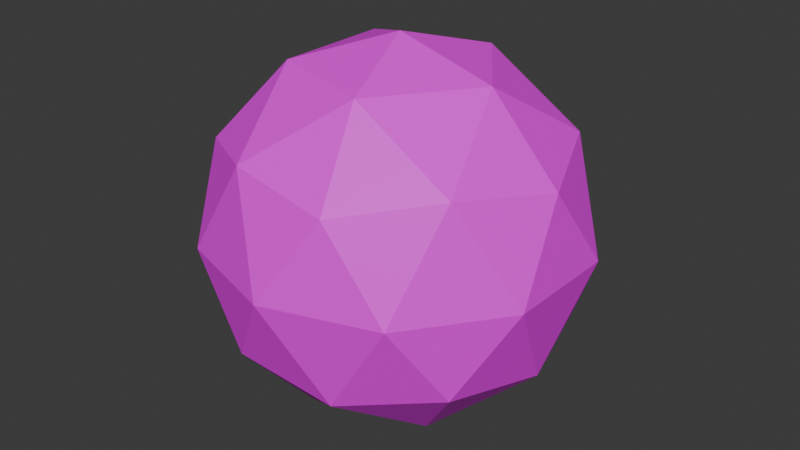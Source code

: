 # Source: Bullet.blend  (saved by Blender 4.2.66; exported with 4.5.12 LTS)
import bpy
from mathutils import Matrix  # noqa: F401  (used for matrix-valued properties, if any)

bpy.ops.wm.read_factory_settings(use_empty=True)
scene = bpy.context.scene
scene.name = 'Scene'

# ---- collections
col_collection = bpy.data.collections.new('Collection'); scene.collection.children.link(col_collection)

# ---- images (referenced by path relative to the original .blend; pixels are not part of the script)
import os
ASSET_DIR = os.environ.get("B2B_ASSET_DIR", "")  # directory of the original .blend (textures are referenced by path, not embedded)
HERE = os.path.dirname(os.path.abspath(__file__))  # packed textures are extracted next to this script under _unpacked/

def load_image(name, relpath, width, height, colorspace="sRGB"):
    """Load a texture the original file referenced (path relative to the .blend, or extracted next to this script)."""
    p = next((c for c in (os.path.join(HERE, relpath), os.path.join(ASSET_DIR, relpath)) if relpath and os.path.exists(c)), "")
    if p:
        img = bpy.data.images.load(p, check_existing=True)
        img.name = name
    else:  # same state as the original file: an image datablock whose file is absent (Cycles renders it pink)
        img = bpy.data.images.new(name, width, height)
        img.source = "FILE"
        img.filepath = "//" + (relpath or name)
    img.colorspace_settings.name = colorspace
    return img
img_texturepalette_png = load_image('TexturePalette.png', 'TexturePalette.png', 1024, 1024, 'sRGB')

# ---- materials (node trees are filled in below, after node groups)
mat_material = bpy.data.materials.new('Material')
mat_material.alpha_threshold = 0.0
mat_material.use_transparent_shadow = False
mat_material.roughness = 0.5
mat_material.line_color = (0.0, 0.0, 0.0, 1.0)

# ---- material node trees
mat_material.use_nodes = True; mat_material.node_tree.nodes.clear()
_N = mat_material.node_tree.nodes; _L = mat_material.node_tree.links
n0 = _N.new('ShaderNodeOutputMaterial'); n0.name = 'Material Output'; n0.location = (300, 300)
n1 = _N.new('ShaderNodeBsdfPrincipled'); n1.name = 'Principled BSDF'; n1.location = (10, 300)
n1.inputs[3].default_value = 1.45
n2 = _N.new('ShaderNodeTexImage'); n2.name = 'Image Texture'; n2.location = (-280, 280)
n2.image = img_texturepalette_png
_L.new(n1.outputs[0], n0.inputs[0])
_L.new(n2.outputs[0], n1.inputs[0])
n0.is_active_output = True

# ---- world
world_world = bpy.data.worlds.new('World'); scene.world = world_world
world_world.use_nodes = True; world_world.node_tree.nodes.clear()
_N = world_world.node_tree.nodes; _L = world_world.node_tree.links
n0 = _N.new('ShaderNodeOutputWorld'); n0.name = 'World Output'; n0.location = (300, 300)
n1 = _N.new('ShaderNodeBackground'); n1.name = 'Background'; n1.location = (10, 300)
n1.inputs[0].default_value = (0.05088, 0.05088, 0.05088, 1.0)
_L.new(n1.outputs[0], n0.inputs[0])
n0.is_active_output = True
world_world.color = (0.05088, 0.05088, 0.05088)
world_world.sun_shadow_jitter_overblur = 0.0

# ---- meshes
me_icosphere = bpy.data.meshes.new('Icosphere')
me_icosphere.from_pydata([(0.0, 0.0, -1.0), (0.7236, -0.5257, -0.4472), (-0.2764, -0.8506, -0.4472), (-0.8944, 0.0, -0.4472), (-0.2764, 0.8506, -0.4472), (0.7236, 0.5257, -0.4472), (0.2764, -0.8506, 0.4472), (-0.7236, -0.5257, 0.4472), (-0.7236, 0.5257, 0.4472), (0.2764, 0.8506, 0.4472), (0.8944, 0.0, 0.4472), (0.0, 0.0, 1.0), (-0.1625, -0.5, -0.8507), (0.4253, -0.309, -0.8507), (0.2629, -0.809, -0.5257), (0.8506, 0.0, -0.5257), (0.4253, 0.309, -0.8507), (-0.5257, 0.0, -0.8507), (-0.6882, -0.5, -0.5257), (-0.1625, 0.5, -0.8507), (-0.6882, 0.5, -0.5257), (0.2629, 0.809, -0.5257), (0.9511, -0.309, 0.0), (0.9511, 0.309, 0.0), (0.0, -1.0, 0.0), (0.5878, -0.809, 0.0), (-0.9511, -0.309, 0.0), (-0.5878, -0.809, 0.0), (-0.5878, 0.809, 0.0), (-0.9511, 0.309, 0.0), (0.5878, 0.809, 0.0), (0.0, 1.0, 0.0), (0.6882, -0.5, 0.5257), (-0.2629, -0.809, 0.5257), (-0.8506, 0.0, 0.5257), (-0.2629, 0.809, 0.5257), (0.6882, 0.5, 0.5257), (0.1625, -0.5, 0.8507), (0.5257, 0.0, 0.8507), (-0.4253, -0.309, 0.8507), (-0.4253, 0.309, 0.8507), (0.1625, 0.5, 0.8507)], [], [(0, 13, 12), (1, 13, 15), (0, 12, 17), (0, 17, 19), (0, 19, 16), (1, 15, 22), (2, 14, 24), (3, 18, 26), (4, 20, 28), (5, 21, 30), (1, 22, 25), (2, 24, 27), (3, 26, 29), (4, 28, 31), (5, 30, 23), (6, 32, 37), (7, 33, 39), (8, 34, 40), (9, 35, 41), (10, 36, 38), (38, 41, 11), (38, 36, 41), (36, 9, 41), (41, 40, 11), (41, 35, 40), (35, 8, 40), (40, 39, 11), (40, 34, 39), (34, 7, 39), (39, 37, 11), (39, 33, 37), (33, 6, 37), (37, 38, 11), (37, 32, 38), (32, 10, 38), (23, 36, 10), (23, 30, 36), (30, 9, 36), (31, 35, 9), (31, 28, 35), (28, 8, 35), (29, 34, 8), (29, 26, 34), (26, 7, 34), (27, 33, 7), (27, 24, 33), (24, 6, 33), (25, 32, 6), (25, 22, 32), (22, 10, 32), (30, 31, 9), (30, 21, 31), (21, 4, 31), (28, 29, 8), (28, 20, 29), (20, 3, 29), (26, 27, 7), (26, 18, 27), (18, 2, 27), (24, 25, 6), (24, 14, 25), (14, 1, 25), (22, 23, 10), (22, 15, 23), (15, 5, 23), (16, 21, 5), (16, 19, 21), (19, 4, 21), (19, 20, 4), (19, 17, 20), (17, 3, 20), (17, 18, 3), (17, 12, 18), (12, 2, 18), (15, 16, 5), (15, 13, 16), (13, 0, 16), (12, 14, 2), (12, 13, 14), (13, 1, 14)])
_uv = me_icosphere.uv_layers.new(name='UVMap')
_uv.uv.foreach_set('vector', [0.6589, 0.5998, 0.6583, 0.5986, 0.6596, 0.5986, 0.6576, 0.5974, 0.6569, 0.5986, 0.6562, 0.5974, 0.6479, 0.5998, 0.6472, 0.5986, 0.6486, 0.5986, 0.6507, 0.5998, 0.65, 0.5986, 0.6514, 0.5986, 0.6534, 0.5998, 0.6527, 0.5986, 0.6541, 0.5986, 0.6576, 0.5974, 0.6562, 0.5974, 0.6569, 0.5962, 0.6603, 0.5974, 0.6589, 0.5974, 0.6596, 0.5962, 0.6493, 0.5974, 0.6479, 0.5974, 0.6486, 0.5962, 0.6521, 0.5974, 0.6507, 0.5974, 0.6514, 0.5962, 0.6548, 0.5974, 0.6534, 0.5974, 0.6541, 0.5962, 0.6576, 0.5974, 0.6569, 0.5962, 0.6583, 0.5962, 0.6603, 0.5974, 0.6596, 0.5962, 0.661, 0.5962, 0.6493, 0.5974, 0.6486, 0.5962, 0.65, 0.5962, 0.6521, 0.5974, 0.6514, 0.5962, 0.6527, 0.5962, 0.6548, 0.5974, 0.6541, 0.5962, 0.6555, 0.5962, 0.6589, 0.595, 0.6576, 0.595, 0.6583, 0.5939, 0.6617, 0.595, 0.6603, 0.595, 0.661, 0.5939, 0.6507, 0.595, 0.6493, 0.595, 0.65, 0.5939, 0.6534, 0.595, 0.6521, 0.595, 0.6527, 0.5939, 0.6562, 0.595, 0.6548, 0.595, 0.6555, 0.5939, 0.6555, 0.5939, 0.6541, 0.5939, 0.6548, 0.5927, 0.6555, 0.5939, 0.6548, 0.595, 0.6541, 0.5939, 0.6548, 0.595, 0.6534, 0.595, 0.6541, 0.5939, 0.6527, 0.5939, 0.6514, 0.5939, 0.6521, 0.5927, 0.6527, 0.5939, 0.6521, 0.595, 0.6514, 0.5939, 0.6521, 0.595, 0.6507, 0.595, 0.6514, 0.5939, 0.65, 0.5939, 0.6486, 0.5939, 0.6493, 0.5927, 0.65, 0.5939, 0.6493, 0.595, 0.6486, 0.5939, 0.6493, 0.595, 0.6479, 0.595, 0.6486, 0.5939, 0.661, 0.5939, 0.6596, 0.5939, 0.6603, 0.5927, 0.661, 0.5939, 0.6603, 0.595, 0.6596, 0.5939, 0.6603, 0.595, 0.6589, 0.595, 0.6596, 0.5939, 0.6583, 0.5939, 0.6569, 0.5939, 0.6576, 0.5927, 0.6583, 0.5939, 0.6576, 0.595, 0.6569, 0.5939, 0.6576, 0.595, 0.6562, 0.595, 0.6569, 0.5939, 0.6555, 0.5962, 0.6548, 0.595, 0.6562, 0.595, 0.6555, 0.5962, 0.6541, 0.5962, 0.6548, 0.595, 0.6541, 0.5962, 0.6534, 0.595, 0.6548, 0.595, 0.6527, 0.5962, 0.6521, 0.595, 0.6534, 0.595, 0.6527, 0.5962, 0.6514, 0.5962, 0.6521, 0.595, 0.6514, 0.5962, 0.6507, 0.595, 0.6521, 0.595, 0.65, 0.5962, 0.6493, 0.595, 0.6507, 0.595, 0.65, 0.5962, 0.6486, 0.5962, 0.6493, 0.595, 0.6486, 0.5962, 0.6479, 0.595, 0.6493, 0.595, 0.661, 0.5962, 0.6603, 0.595, 0.6617, 0.595, 0.661, 0.5962, 0.6596, 0.5962, 0.6603, 0.595, 0.6596, 0.5962, 0.6589, 0.595, 0.6603, 0.595, 0.6583, 0.5962, 0.6576, 0.595, 0.6589, 0.595, 0.6583, 0.5962, 0.6569, 0.5962, 0.6576, 0.595, 0.6569, 0.5962, 0.6562, 0.595, 0.6576, 0.595, 0.6541, 0.5962, 0.6527, 0.5962, 0.6534, 0.595, 0.6541, 0.5962, 0.6534, 0.5974, 0.6527, 0.5962, 0.6534, 0.5974, 0.6521, 0.5974, 0.6527, 0.5962, 0.6514, 0.5962, 0.65, 0.5962, 0.6507, 0.595, 0.6514, 0.5962, 0.6507, 0.5974, 0.65, 0.5962, 0.6507, 0.5974, 0.6493, 0.5974, 0.65, 0.5962, 0.6486, 0.5962, 0.6472, 0.5962, 0.6479, 0.595, 0.6486, 0.5962, 0.6479, 0.5974, 0.6472, 0.5962, 0.6479, 0.5974, 0.6466, 0.5974, 0.6472, 0.5962, 0.6596, 0.5962, 0.6583, 0.5962, 0.6589, 0.595, 0.6596, 0.5962, 0.6589, 0.5974, 0.6583, 0.5962, 0.6589, 0.5974, 0.6576, 0.5974, 0.6583, 0.5962, 0.6569, 0.5962, 0.6555, 0.5962, 0.6562, 0.595, 0.6569, 0.5962, 0.6562, 0.5974, 0.6555, 0.5962, 0.6562, 0.5974, 0.6548, 0.5974, 0.6555, 0.5962, 0.6541, 0.5986, 0.6534, 0.5974, 0.6548, 0.5974, 0.6541, 0.5986, 0.6527, 0.5986, 0.6534, 0.5974, 0.6527, 0.5986, 0.6521, 0.5974, 0.6534, 0.5974, 0.6514, 0.5986, 0.6507, 0.5974, 0.6521, 0.5974, 0.6514, 0.5986, 0.65, 0.5986, 0.6507, 0.5974, 0.65, 0.5986, 0.6493, 0.5974, 0.6507, 0.5974, 0.6486, 0.5986, 0.6479, 0.5974, 0.6493, 0.5974, 0.6486, 0.5986, 0.6472, 0.5986, 0.6479, 0.5974, 0.6472, 0.5986, 0.6466, 0.5974, 0.6479, 0.5974, 0.6562, 0.5974, 0.6555, 0.5986, 0.6548, 0.5974, 0.6562, 0.5974, 0.6569, 0.5986, 0.6555, 0.5986, 0.6569, 0.5986, 0.6562, 0.5998, 0.6555, 0.5986, 0.6596, 0.5986, 0.6589, 0.5974, 0.6603, 0.5974, 0.6596, 0.5986, 0.6583, 0.5986, 0.6589, 0.5974, 0.6583, 0.5986, 0.6576, 0.5974, 0.6589, 0.5974])
me_icosphere.materials.append(mat_material)
me_icosphere.update()

# ---- objects
ob_icosphere = bpy.data.objects.new('Icosphere', me_icosphere)

# ---- transforms, parenting, visibility, modifiers, constraints
ob_icosphere.location = (0.0, 0.0, 0.0)
ob_icosphere.scale = (0.3379, 0.3379, 0.3379)

# ---- collection membership
col_collection.objects.link(ob_icosphere)

# ---- scene / render settings (as saved in the file)
scene.frame_start = 1; scene.frame_end = 250; scene.frame_set(1)
scene.render.engine = 'BLENDER_EEVEE_NEXT'
bpy.context.view_layer.update()

# ---- added for rendering (the .blend has no active camera and no usable light): camera, sun
cam_auto = bpy.data.cameras.new('AutoCamera')
cam_auto.lens = 50.0
cam_auto.sensor_width = 36.0
cam_auto.clip_end = 1000.0
ob_auto_camera = bpy.data.objects.new('AutoCamera', cam_auto)
scene.collection.objects.link(ob_auto_camera)
ob_auto_camera.location = (1.06552, -1.27863, 0.852417)
ob_auto_camera.rotation_euler = (1.09748, -7.21219e-08, 0.694738)
scene.camera = ob_auto_camera
light_auto_sun = bpy.data.lights.new('AutoSun', 'SUN')
light_auto_sun.energy = 3.0
light_auto_sun.angle = 0.0523599
ob_auto_sun = bpy.data.objects.new('AutoSun', light_auto_sun)
scene.collection.objects.link(ob_auto_sun)
ob_auto_sun.rotation_euler = (0.872665, 0.174533, 0.523599)
bpy.context.view_layer.update()
